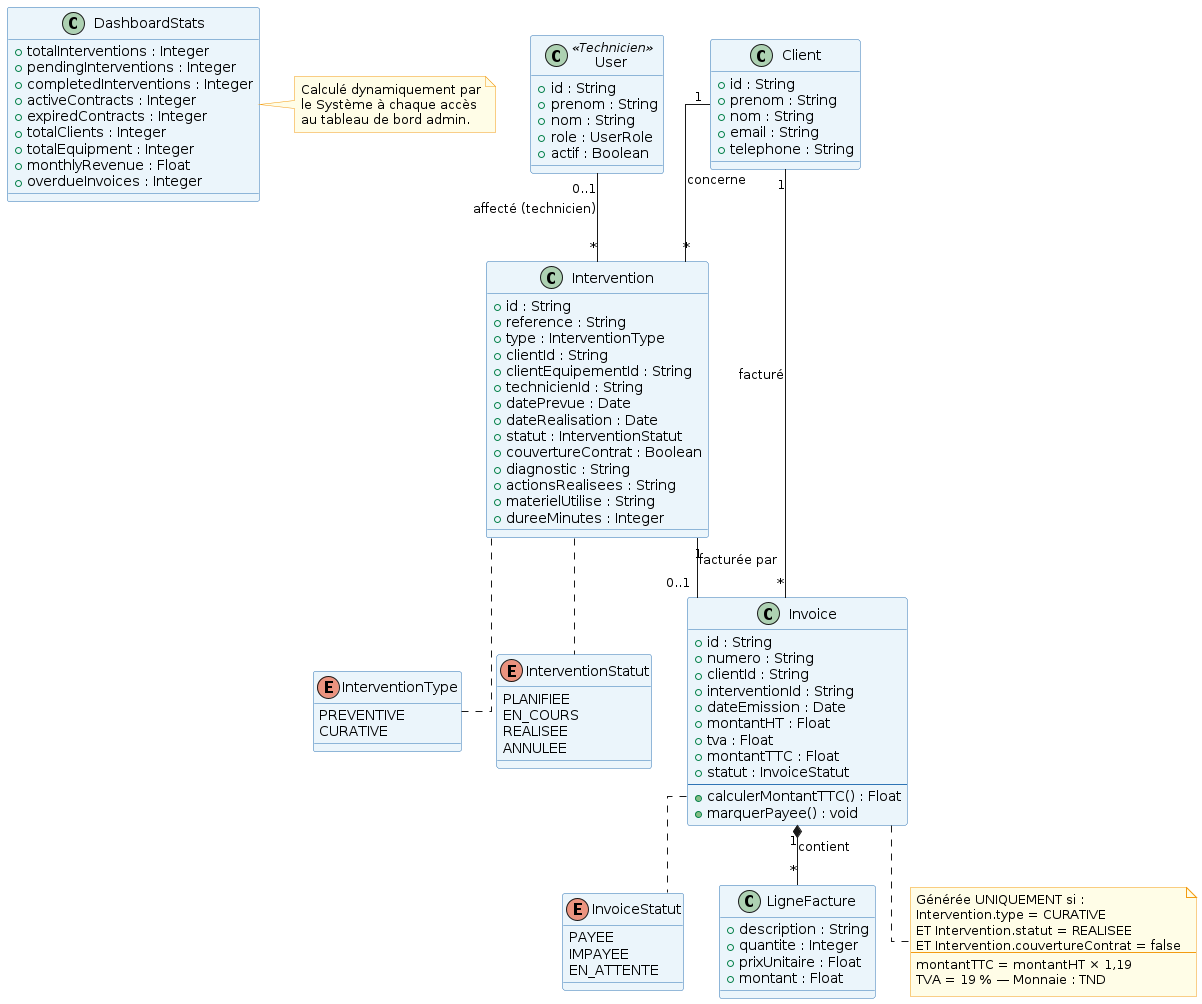

The diagram above was rendered by PlantUML. Its source (embedded in the PNG):
@startuml
skinparam classBackgroundColor #EBF5FB
skinparam classBorderColor #2E74B5
skinparam noteBackgroundColor #FFFDE7
skinparam noteBorderColor #F39C12
skinparam linetype ortho

enum InterventionType {
  PREVENTIVE
  CURATIVE
}

enum InterventionStatut {
  PLANIFIEE
  EN_COURS
  REALISEE
  ANNULEE
}

enum InvoiceStatut {
  PAYEE
  IMPAYEE
  EN_ATTENTE
}

class Client {
  + id : String
  + prenom : String
  + nom : String
  + email : String
  + telephone : String
}

class User <<Technicien>> {
  + id : String
  + prenom : String
  + nom : String
  + role : UserRole
  + actif : Boolean
}

class Intervention {
  + id : String
  + reference : String
  + type : InterventionType
  + clientId : String
  + clientEquipementId : String
  + technicienId : String
  + datePrevue : Date
  + dateRealisation : Date
  + statut : InterventionStatut
  + couvertureContrat : Boolean
  + diagnostic : String
  + actionsRealisees : String
  + materielUtilise : String
  + dureeMinutes : Integer
}

class Invoice {
  + id : String
  + numero : String
  + clientId : String
  + interventionId : String
  + dateEmission : Date
  + montantHT : Float
  + tva : Float
  + montantTTC : Float
  + statut : InvoiceStatut
  --
  + calculerMontantTTC() : Float
  + marquerPayee() : void
}

class LigneFacture {
  + description : String
  + quantite : Integer
  + prixUnitaire : Float
  + montant : Float
}

note bottom of Invoice
  Générée UNIQUEMENT si :
  Intervention.type = CURATIVE
  ET Intervention.statut = REALISEE
  ET Intervention.couvertureContrat = false
  --
  montantTTC = montantHT × 1,19
  TVA = 19 % — Monnaie : TND
end note

class DashboardStats {
  + totalInterventions : Integer
  + pendingInterventions : Integer
  + completedInterventions : Integer
  + activeContracts : Integer
  + expiredContracts : Integer
  + totalClients : Integer
  + totalEquipment : Integer
  + monthlyRevenue : Float
  + overdueInvoices : Integer
}

note right of DashboardStats
  Calculé dynamiquement par
  le Système à chaque accès
  au tableau de bord admin.
end note

Intervention "1"    --   "0..1" Invoice    : facturée par
Invoice      "1"    *--  "*"    LigneFacture : contient
Client       "1"    --   "*"    Invoice    : facturé
User         "0..1" --   "*"    Intervention : affecté (technicien)
Client       "1"    --   "*"    Intervention : concerne

Intervention .. InterventionType
Intervention .. InterventionStatut
Invoice      .. InvoiceStatut
@enduml